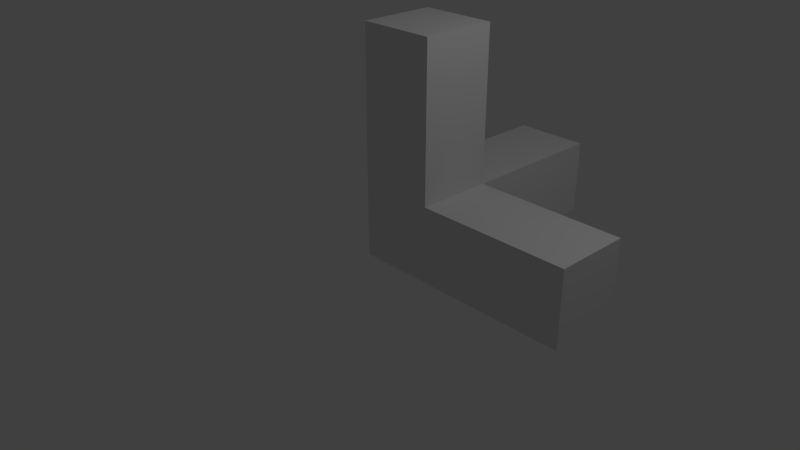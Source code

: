 # Source: Axis.blend  (saved by Blender 2.78.0; exported with 4.5.12 LTS)
import bpy
from mathutils import Matrix  # noqa: F401  (used for matrix-valued properties, if any)

bpy.ops.wm.read_factory_settings(use_empty=True)
scene = bpy.context.scene
scene.name = 'Scene'

# ---- collections
col_collection_1 = bpy.data.collections.new('Collection 1'); scene.collection.children.link(col_collection_1)

# ---- materials (node trees are filled in below, after node groups)
mat_material = bpy.data.materials.new('Material')
mat_material.alpha_threshold = 0.0
mat_material.use_transparent_shadow = False
mat_material.roughness = 0.5
mat_material.line_color = (0.0, 0.0, 0.0, 1.0)

# ---- material node trees

# ---- world
world_world = bpy.data.worlds.new('World'); scene.world = world_world
world_world.color = (0.05088, 0.05088, 0.05088)
world_world.use_sun_shadow = False
world_world.sun_shadow_jitter_overblur = 0.0
world_world.cycles.sampling_method = 'MANUAL'

# ---- cameras
cam_camera = bpy.data.cameras.new('Camera')
cam_camera.clip_end = 100.0
cam_camera.lens = 35.0
cam_camera.sensor_width = 32.0
cam_camera.sensor_height = 18.0
cam_camera.ortho_scale = 7.314
cam_camera.dof.focus_distance = 0.0
cam_camera.dof.aperture_fstop = 128.0

# ---- lights
light_lamp = bpy.data.lights.new('Lamp', 'POINT')
light_lamp.transmission_factor = 0.0
light_lamp.cutoff_distance = 30.0
light_lamp.energy = 100.0
light_lamp.shadow_buffer_clip_start = 1.001
light_lamp.shadow_soft_size = 0.1
light_lamp.shadow_maximum_resolution = 0.006
light_lamp.use_absolute_resolution = True

# ---- meshes
me_cube_001 = bpy.data.meshes.new('Cube.001')
me_cube_001.from_pydata([(0.0, 0.0, 0.0), (0.0, 0.0, 1.0), (0.0, 1.0, 0.0), (0.0, 1.0, 1.0), (1.0, 0.0, 0.0), (1.0, 0.0, 1.0), (1.0, 1.0, 0.0), (1.0, 1.0, 1.0), (3.0, 1.0, 1.0), (3.0, 1.0, 0.0), (3.0, 0.0, 0.0), (3.0, 0.0, 1.0), (0.0, 3.0, 1.0), (0.0, 3.0, 0.0), (1.0, 3.0, 0.0), (1.0, 3.0, 1.0), (0.0, 0.0, 3.0), (0.0, 1.0, 3.0), (1.0, 1.0, 3.0), (1.0, 0.0, 3.0)], [], [(0, 1, 3, 2), (7, 6, 14, 15), (7, 5, 11, 8), (4, 5, 1, 0), (2, 6, 4, 0), (5, 7, 18, 19), (9, 8, 11, 10), (6, 7, 8, 9), (5, 4, 10, 11), (4, 6, 9, 10), (13, 12, 15, 14), (6, 2, 13, 14), (3, 7, 15, 12), (2, 3, 12, 13), (18, 17, 16, 19), (3, 1, 16, 17), (1, 5, 19, 16), (7, 3, 17, 18)])
_uv = me_cube_001.uv_layers.new(name='UVMap')
_uv.uv.foreach_set('vector', [0.0, 0.0, 0.0, 0.0, 0.0, 0.0, 0.0, 0.0, 0.7753, 0.4844, 0.7753, 0.2814, 0.7753, 0.2814, 0.7753, 0.4844, 0.1952, 0.958, 0.03245, 0.958, 0.03245, 0.9536, 0.1907, 0.9536, 0.0, 0.0, 0.0, 0.0, 0.0, 0.0, 0.0, 0.0, 0.0, 0.0, 0.0, 0.0, 0.0, 0.0, 0.0, 0.0, 0.776, 0.2291, 0.776, 0.02878, 0.776, 0.02878, 0.776, 0.2291, 0.1907, 0.7953, 0.1907, 0.9536, 0.03245, 0.9536, 0.03245, 0.7953, 0.1952, 0.7953, 0.1952, 0.958, 0.1907, 0.9536, 0.1907, 0.7953, 0.03245, 0.958, 0.03245, 0.7953, 0.03245, 0.7953, 0.03245, 0.9536, 0.03245, 0.7953, 0.1952, 0.7953, 0.1907, 0.7953, 0.03245, 0.7953, 0.9783, 0.2814, 0.9783, 0.4844, 0.7753, 0.4844, 0.7753, 0.2814, 0.7753, 0.2814, 0.9783, 0.2814, 0.9783, 0.2814, 0.7753, 0.2814, 0.9783, 0.4844, 0.7753, 0.4844, 0.7753, 0.4844, 0.9783, 0.4844, 0.9783, 0.2814, 0.9783, 0.4844, 0.9783, 0.4844, 0.9783, 0.2814, 0.776, 0.02878, 0.9763, 0.02878, 0.9763, 0.2291, 0.776, 0.2291, 0.9763, 0.02878, 0.9763, 0.2291, 0.9763, 0.2291, 0.9763, 0.02878, 0.9763, 0.2291, 0.776, 0.2291, 0.776, 0.2291, 0.9763, 0.2291, 0.776, 0.02878, 0.9763, 0.02878, 0.9763, 0.02878, 0.776, 0.02878])
me_cube_001.materials.append(mat_material)
me_cube_001.use_remesh_preserve_volume = False
me_cube_001.use_remesh_preserve_attributes = False
me_cube_001.use_mirror_vertex_groups = False
me_cube_001.update()

# ---- objects
ob_cube = bpy.data.objects.new('Cube', me_cube_001)
ob_lamp = bpy.data.objects.new('Lamp', light_lamp)
ob_camera = bpy.data.objects.new('Camera', cam_camera)

# ---- transforms, parenting, visibility, modifiers, constraints
ob_cube.location = (0.0, 0.0, 0.0)
ob_cube.lineart.crease_threshold = 0.0
ob_lamp.location = (4.076, 1.005, 5.904)
ob_lamp.rotation_euler = (0.6503, 0.05522, 1.866)
ob_lamp.lock_rotations_4d = False
ob_lamp.empty_display_type = 'ARROWS'
ob_lamp.color = (0.0, 0.0, 0.0, 0.0)
ob_lamp.lineart.crease_threshold = 0.0
ob_camera.location = (7.481, -6.508, 5.344)
ob_camera.rotation_euler = (1.109, 0.0, 0.8149)
ob_camera.lock_rotations_4d = False
ob_camera.empty_display_type = 'ARROWS'
ob_camera.color = (0.0, 0.0, 0.0, 0.0)
ob_camera.display_type = 'WIRE'
ob_camera.lineart.crease_threshold = 0.0

# ---- collection membership
col_collection_1.objects.link(ob_cube)
col_collection_1.objects.link(ob_lamp)
col_collection_1.objects.link(ob_camera)

# ---- scene / render settings (as saved in the file)
scene.camera = ob_camera
scene.frame_start = 1; scene.frame_end = 250; scene.frame_set(-8)
scene.render.engine = 'BLENDER_EEVEE_NEXT'
scene.render.resolution_percentage = 50
scene.render.dither_intensity = 0.0
scene.cycles.use_denoising = False
scene.cycles.samples = 128
scene.cycles.sampling_pattern = 'TABULATED_SOBOL'
scene.cycles.light_sampling_threshold = 0.0
scene.cycles.use_adaptive_sampling = False
scene.cycles.use_light_tree = False
scene.cycles.blur_glossy = 0.0
scene.cycles.sample_clamp_indirect = 0.0
scene.view_settings.view_transform = 'Standard'
bpy.context.view_layer.update()
